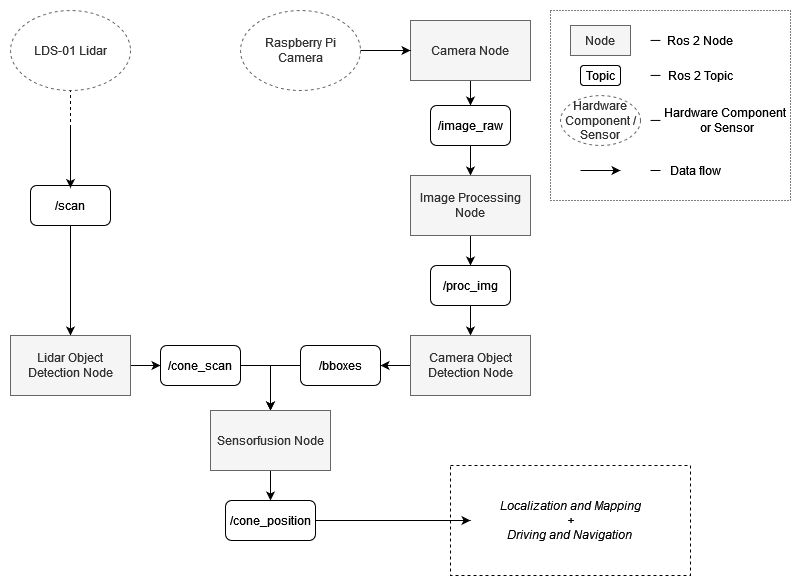

The diagram above was exported from draw.io. Its source (the exported page's mxGraphModel, read from the mxfile embedded in the PNG):
<mxGraphModel dx="1718" dy="927" grid="1" gridSize="10" guides="1" tooltips="1" connect="1" arrows="1" fold="1" page="1" pageScale="1" pageWidth="827" pageHeight="1169" math="0" shadow="0">
  <root>
    <mxCell id="0" />
    <mxCell id="1" parent="0" />
    <mxCell id="BJFll_LGTrWKOUzfmM4--15" value="" style="rounded=0;whiteSpace=wrap;html=1;fillColor=none;dashed=1;dashPattern=1 2;" vertex="1" parent="1">
      <mxGeometry x="560" y="10" width="240" height="190" as="geometry" />
    </mxCell>
    <mxCell id="BJFll_LGTrWKOUzfmM4--23" value="" style="edgeStyle=none;rounded=0;orthogonalLoop=1;jettySize=auto;html=1;startArrow=none;startFill=0;endArrow=classic;endFill=1;" edge="1" parent="1" source="BJFll_LGTrWKOUzfmM4--1" target="BJFll_LGTrWKOUzfmM4--21">
      <mxGeometry relative="1" as="geometry" />
    </mxCell>
    <mxCell id="BJFll_LGTrWKOUzfmM4--1" value="Camera Node" style="rounded=0;whiteSpace=wrap;html=1;fillColor=#f5f5f5;fontColor=#333333;strokeColor=#666666;" vertex="1" parent="1">
      <mxGeometry x="420" y="20" width="120" height="60" as="geometry" />
    </mxCell>
    <mxCell id="BJFll_LGTrWKOUzfmM4--22" value="" style="edgeStyle=none;rounded=0;orthogonalLoop=1;jettySize=auto;html=1;endArrow=classic;endFill=1;startArrow=none;startFill=0;" edge="1" parent="1" source="BJFll_LGTrWKOUzfmM4--4" target="BJFll_LGTrWKOUzfmM4--1">
      <mxGeometry relative="1" as="geometry" />
    </mxCell>
    <mxCell id="BJFll_LGTrWKOUzfmM4--4" value="Raspberry Pi Camera" style="ellipse;whiteSpace=wrap;html=1;fillColor=none;fontColor=#333333;strokeColor=#666666;dashed=1;" vertex="1" parent="1">
      <mxGeometry x="250" y="10" width="120" height="80" as="geometry" />
    </mxCell>
    <mxCell id="BJFll_LGTrWKOUzfmM4--5" value="LDS-01 Lidar" style="ellipse;whiteSpace=wrap;html=1;fillColor=none;fontColor=#333333;strokeColor=#666666;dashed=1;" vertex="1" parent="1">
      <mxGeometry x="20" y="10" width="120" height="80" as="geometry" />
    </mxCell>
    <mxCell id="BJFll_LGTrWKOUzfmM4--6" value="&lt;div&gt;Topic&lt;/div&gt;" style="rounded=1;whiteSpace=wrap;html=1;" vertex="1" parent="1">
      <mxGeometry x="590" y="65" width="40" height="20" as="geometry" />
    </mxCell>
    <mxCell id="BJFll_LGTrWKOUzfmM4--10" value="" style="rounded=0;orthogonalLoop=1;jettySize=auto;html=1;endArrow=none;endFill=0;" edge="1" parent="1">
      <mxGeometry relative="1" as="geometry">
        <mxPoint x="660" y="39.93000000000001" as="sourcePoint" />
        <mxPoint x="670" y="39.93000000000001" as="targetPoint" />
      </mxGeometry>
    </mxCell>
    <mxCell id="BJFll_LGTrWKOUzfmM4--7" value="Node" style="rounded=0;whiteSpace=wrap;html=1;fillColor=#f5f5f5;fontColor=#333333;strokeColor=#666666;" vertex="1" parent="1">
      <mxGeometry x="580" y="25" width="60" height="30" as="geometry" />
    </mxCell>
    <mxCell id="BJFll_LGTrWKOUzfmM4--8" value="&lt;div&gt;Hardware Component / Sensor&lt;br&gt;&lt;/div&gt;" style="ellipse;whiteSpace=wrap;html=1;fillColor=none;fontColor=#333333;strokeColor=#666666;dashed=1;" vertex="1" parent="1">
      <mxGeometry x="570" y="95" width="80" height="50" as="geometry" />
    </mxCell>
    <mxCell id="BJFll_LGTrWKOUzfmM4--9" value="Ros 2 Node" style="text;html=1;strokeColor=none;fillColor=none;align=center;verticalAlign=middle;whiteSpace=wrap;rounded=0;" vertex="1" parent="1">
      <mxGeometry x="670" y="25" width="80" height="30" as="geometry" />
    </mxCell>
    <mxCell id="BJFll_LGTrWKOUzfmM4--11" value="" style="rounded=0;orthogonalLoop=1;jettySize=auto;html=1;endArrow=none;endFill=0;" edge="1" parent="1">
      <mxGeometry relative="1" as="geometry">
        <mxPoint x="660" y="74.93" as="sourcePoint" />
        <mxPoint x="670" y="74.93" as="targetPoint" />
      </mxGeometry>
    </mxCell>
    <mxCell id="BJFll_LGTrWKOUzfmM4--12" value="" style="rounded=0;orthogonalLoop=1;jettySize=auto;html=1;endArrow=none;endFill=0;" edge="1" parent="1">
      <mxGeometry relative="1" as="geometry">
        <mxPoint x="660" y="119.93" as="sourcePoint" />
        <mxPoint x="670" y="119.93" as="targetPoint" />
      </mxGeometry>
    </mxCell>
    <mxCell id="BJFll_LGTrWKOUzfmM4--13" value="Ros 2 Topic" style="text;html=1;strokeColor=none;fillColor=none;align=center;verticalAlign=middle;whiteSpace=wrap;rounded=0;" vertex="1" parent="1">
      <mxGeometry x="670" y="60" width="80" height="30" as="geometry" />
    </mxCell>
    <mxCell id="BJFll_LGTrWKOUzfmM4--14" value="&lt;div&gt;Hardware Component&lt;/div&gt;&lt;div&gt;&amp;nbsp;or Sensor&lt;/div&gt;" style="text;html=1;strokeColor=none;fillColor=none;align=center;verticalAlign=middle;whiteSpace=wrap;rounded=0;" vertex="1" parent="1">
      <mxGeometry x="670" y="105" width="130" height="30" as="geometry" />
    </mxCell>
    <mxCell id="BJFll_LGTrWKOUzfmM4--16" value="" style="endArrow=classic;html=1;rounded=0;" edge="1" parent="1">
      <mxGeometry width="50" height="50" relative="1" as="geometry">
        <mxPoint x="590" y="170" as="sourcePoint" />
        <mxPoint x="630" y="170" as="targetPoint" />
      </mxGeometry>
    </mxCell>
    <mxCell id="BJFll_LGTrWKOUzfmM4--17" value="" style="rounded=0;orthogonalLoop=1;jettySize=auto;html=1;endArrow=none;endFill=0;" edge="1" parent="1">
      <mxGeometry relative="1" as="geometry">
        <mxPoint x="660" y="170.00000000000006" as="sourcePoint" />
        <mxPoint x="670" y="170.00000000000006" as="targetPoint" />
      </mxGeometry>
    </mxCell>
    <mxCell id="BJFll_LGTrWKOUzfmM4--18" value="&lt;div&gt;Data flow&lt;/div&gt;" style="text;html=1;strokeColor=none;fillColor=none;align=center;verticalAlign=middle;whiteSpace=wrap;rounded=0;" vertex="1" parent="1">
      <mxGeometry x="670" y="160" width="70" height="20" as="geometry" />
    </mxCell>
    <mxCell id="BJFll_LGTrWKOUzfmM4--28" value="" style="edgeStyle=none;rounded=0;orthogonalLoop=1;jettySize=auto;html=1;startArrow=none;startFill=0;endArrow=classic;endFill=1;" edge="1" parent="1" source="BJFll_LGTrWKOUzfmM4--21" target="BJFll_LGTrWKOUzfmM4--24">
      <mxGeometry relative="1" as="geometry" />
    </mxCell>
    <mxCell id="BJFll_LGTrWKOUzfmM4--21" value="/image_raw" style="rounded=1;whiteSpace=wrap;html=1;fillColor=none;" vertex="1" parent="1">
      <mxGeometry x="440" y="105" width="80" height="40" as="geometry" />
    </mxCell>
    <mxCell id="BJFll_LGTrWKOUzfmM4--30" value="" style="edgeStyle=none;rounded=0;orthogonalLoop=1;jettySize=auto;html=1;startArrow=none;startFill=0;endArrow=classic;endFill=1;" edge="1" parent="1" source="BJFll_LGTrWKOUzfmM4--24" target="BJFll_LGTrWKOUzfmM4--29">
      <mxGeometry relative="1" as="geometry" />
    </mxCell>
    <mxCell id="BJFll_LGTrWKOUzfmM4--24" value="Image Processing Node" style="rounded=0;whiteSpace=wrap;html=1;fillColor=#f5f5f5;fontColor=#333333;strokeColor=#666666;" vertex="1" parent="1">
      <mxGeometry x="420" y="175" width="120" height="60" as="geometry" />
    </mxCell>
    <mxCell id="BJFll_LGTrWKOUzfmM4--25" value="" style="endArrow=none;dashed=1;html=1;rounded=0;entryX=0.5;entryY=1;entryDx=0;entryDy=0;" edge="1" parent="1" target="BJFll_LGTrWKOUzfmM4--5">
      <mxGeometry width="50" height="50" relative="1" as="geometry">
        <mxPoint x="80" y="127.5" as="sourcePoint" />
        <mxPoint x="130" y="167.5" as="targetPoint" />
      </mxGeometry>
    </mxCell>
    <mxCell id="BJFll_LGTrWKOUzfmM4--26" value="" style="endArrow=classic;html=1;rounded=0;" edge="1" parent="1">
      <mxGeometry width="50" height="50" relative="1" as="geometry">
        <mxPoint x="80" y="127.5" as="sourcePoint" />
        <mxPoint x="80" y="187.5" as="targetPoint" />
      </mxGeometry>
    </mxCell>
    <mxCell id="BJFll_LGTrWKOUzfmM4--34" value="" style="edgeStyle=none;rounded=0;orthogonalLoop=1;jettySize=auto;html=1;startArrow=none;startFill=0;endArrow=classic;endFill=1;" edge="1" parent="1" source="BJFll_LGTrWKOUzfmM4--27" target="BJFll_LGTrWKOUzfmM4--33">
      <mxGeometry relative="1" as="geometry" />
    </mxCell>
    <mxCell id="BJFll_LGTrWKOUzfmM4--27" value="/scan" style="rounded=1;whiteSpace=wrap;html=1;fillColor=none;" vertex="1" parent="1">
      <mxGeometry x="40" y="185" width="80" height="40" as="geometry" />
    </mxCell>
    <mxCell id="BJFll_LGTrWKOUzfmM4--35" value="" style="edgeStyle=none;rounded=0;orthogonalLoop=1;jettySize=auto;html=1;startArrow=none;startFill=0;endArrow=classic;endFill=1;" edge="1" parent="1" source="BJFll_LGTrWKOUzfmM4--29" target="BJFll_LGTrWKOUzfmM4--32">
      <mxGeometry relative="1" as="geometry" />
    </mxCell>
    <mxCell id="BJFll_LGTrWKOUzfmM4--29" value="/proc_img" style="rounded=1;whiteSpace=wrap;html=1;fillColor=none;" vertex="1" parent="1">
      <mxGeometry x="440" y="265" width="80" height="40" as="geometry" />
    </mxCell>
    <mxCell id="BJFll_LGTrWKOUzfmM4--40" value="" style="edgeStyle=none;rounded=0;orthogonalLoop=1;jettySize=auto;html=1;startArrow=none;startFill=0;endArrow=classic;endFill=1;" edge="1" parent="1" source="BJFll_LGTrWKOUzfmM4--32" target="BJFll_LGTrWKOUzfmM4--38">
      <mxGeometry relative="1" as="geometry" />
    </mxCell>
    <mxCell id="BJFll_LGTrWKOUzfmM4--32" value="Camera Object Detection Node" style="rounded=0;whiteSpace=wrap;html=1;fillColor=#f5f5f5;fontColor=#333333;strokeColor=#666666;" vertex="1" parent="1">
      <mxGeometry x="420" y="335" width="120" height="60" as="geometry" />
    </mxCell>
    <mxCell id="BJFll_LGTrWKOUzfmM4--39" value="" style="edgeStyle=none;rounded=0;orthogonalLoop=1;jettySize=auto;html=1;startArrow=none;startFill=0;endArrow=classic;endFill=1;" edge="1" parent="1" source="BJFll_LGTrWKOUzfmM4--33" target="BJFll_LGTrWKOUzfmM4--37">
      <mxGeometry relative="1" as="geometry" />
    </mxCell>
    <mxCell id="BJFll_LGTrWKOUzfmM4--33" value="Lidar Object Detection Node" style="rounded=0;whiteSpace=wrap;html=1;fillColor=#f5f5f5;fontColor=#333333;strokeColor=#666666;" vertex="1" parent="1">
      <mxGeometry x="20" y="335" width="120" height="60" as="geometry" />
    </mxCell>
    <mxCell id="BJFll_LGTrWKOUzfmM4--42" style="edgeStyle=none;rounded=0;orthogonalLoop=1;jettySize=auto;html=1;entryX=0.5;entryY=0;entryDx=0;entryDy=0;startArrow=none;startFill=0;endArrow=classic;endFill=1;" edge="1" parent="1" source="BJFll_LGTrWKOUzfmM4--37" target="BJFll_LGTrWKOUzfmM4--41">
      <mxGeometry relative="1" as="geometry">
        <Array as="points">
          <mxPoint x="280" y="365" />
        </Array>
      </mxGeometry>
    </mxCell>
    <mxCell id="BJFll_LGTrWKOUzfmM4--37" value="&lt;div&gt;/cone_scan&lt;/div&gt;" style="rounded=1;whiteSpace=wrap;html=1;fillColor=none;" vertex="1" parent="1">
      <mxGeometry x="170" y="345" width="80" height="40" as="geometry" />
    </mxCell>
    <mxCell id="BJFll_LGTrWKOUzfmM4--43" style="edgeStyle=none;rounded=0;orthogonalLoop=1;jettySize=auto;html=1;startArrow=none;startFill=0;endArrow=classic;endFill=1;" edge="1" parent="1" source="BJFll_LGTrWKOUzfmM4--38">
      <mxGeometry relative="1" as="geometry">
        <mxPoint x="280" y="410" as="targetPoint" />
        <Array as="points">
          <mxPoint x="280" y="365" />
        </Array>
      </mxGeometry>
    </mxCell>
    <mxCell id="BJFll_LGTrWKOUzfmM4--38" value="&lt;div&gt;/bboxes&lt;/div&gt;" style="rounded=1;whiteSpace=wrap;html=1;fillColor=none;" vertex="1" parent="1">
      <mxGeometry x="310" y="345" width="80" height="40" as="geometry" />
    </mxCell>
    <mxCell id="BJFll_LGTrWKOUzfmM4--45" value="" style="edgeStyle=none;rounded=0;orthogonalLoop=1;jettySize=auto;html=1;startArrow=none;startFill=0;endArrow=classic;endFill=1;" edge="1" parent="1" source="BJFll_LGTrWKOUzfmM4--41" target="BJFll_LGTrWKOUzfmM4--44">
      <mxGeometry relative="1" as="geometry" />
    </mxCell>
    <mxCell id="BJFll_LGTrWKOUzfmM4--41" value="Sensorfusion Node" style="rounded=0;whiteSpace=wrap;html=1;fillColor=#f5f5f5;fontColor=#333333;strokeColor=#666666;" vertex="1" parent="1">
      <mxGeometry x="220" y="410" width="120" height="60" as="geometry" />
    </mxCell>
    <mxCell id="BJFll_LGTrWKOUzfmM4--44" value="/cone_position" style="rounded=1;whiteSpace=wrap;html=1;fillColor=none;" vertex="1" parent="1">
      <mxGeometry x="235" y="500" width="90" height="40" as="geometry" />
    </mxCell>
    <mxCell id="BJFll_LGTrWKOUzfmM4--46" value="" style="endArrow=classic;html=1;rounded=0;" edge="1" parent="1" source="BJFll_LGTrWKOUzfmM4--44">
      <mxGeometry width="50" height="50" relative="1" as="geometry">
        <mxPoint x="350" y="340" as="sourcePoint" />
        <mxPoint x="480" y="520" as="targetPoint" />
      </mxGeometry>
    </mxCell>
    <mxCell id="BJFll_LGTrWKOUzfmM4--47" value="" style="rounded=0;whiteSpace=wrap;html=1;fillColor=none;dashed=1;" vertex="1" parent="1">
      <mxGeometry x="460" y="465" width="240" height="110" as="geometry" />
    </mxCell>
    <mxCell id="BJFll_LGTrWKOUzfmM4--48" value="&lt;div&gt;Localization and Mapping&lt;/div&gt;&lt;div&gt;+&lt;/div&gt;&lt;div&gt;Driving and Navigation&lt;br&gt;&lt;/div&gt;" style="text;html=1;strokeColor=none;fillColor=none;align=center;verticalAlign=middle;whiteSpace=wrap;rounded=0;dashed=1;fontStyle=2" vertex="1" parent="1">
      <mxGeometry x="490" y="490" width="180" height="60" as="geometry" />
    </mxCell>
  </root>
</mxGraphModel>